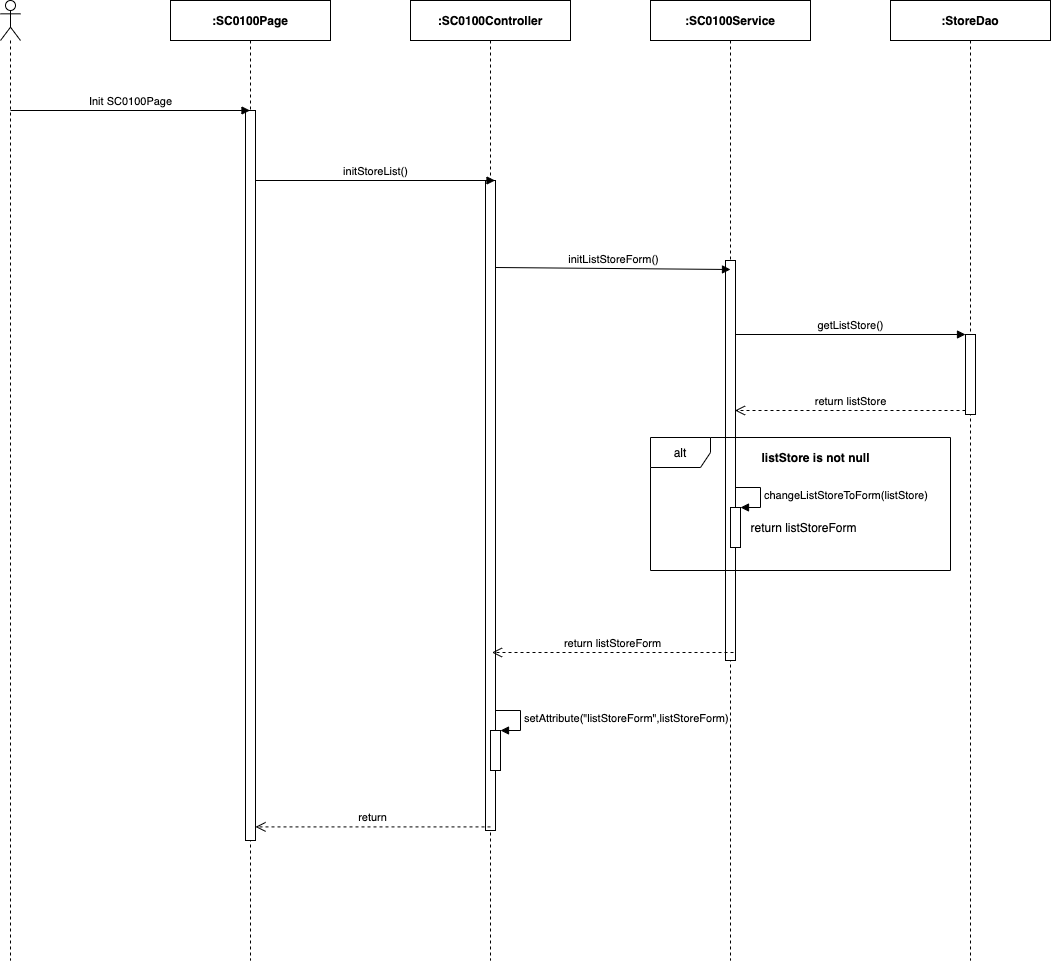

The diagram above was exported from draw.io. Its source (the exported page's mxGraphModel, read from the mxfile embedded in the PNG):
<mxGraphModel dx="1106" dy="748" grid="1" gridSize="10" guides="1" tooltips="1" connect="1" arrows="1" fold="1" page="1" pageScale="1" pageWidth="850" pageHeight="1100" math="0" shadow="0">
  <root>
    <mxCell id="0" />
    <mxCell id="1" parent="0" />
    <mxCell id="9XQILMA4WKmDtfyLMb0D-38" value="" style="shape=umlLifeline;participant=umlActor;perimeter=lifelinePerimeter;whiteSpace=wrap;html=1;container=1;collapsible=0;recursiveResize=0;verticalAlign=top;spacingTop=36;outlineConnect=0;" parent="1" vertex="1">
      <mxGeometry x="310" y="80" width="20" height="960" as="geometry" />
    </mxCell>
    <mxCell id="9XQILMA4WKmDtfyLMb0D-39" value="&lt;b&gt;:SC0100Page&lt;/b&gt;" style="shape=umlLifeline;perimeter=lifelinePerimeter;whiteSpace=wrap;html=1;container=1;collapsible=0;recursiveResize=0;outlineConnect=0;" parent="1" vertex="1">
      <mxGeometry x="480" y="80" width="160" height="960" as="geometry" />
    </mxCell>
    <mxCell id="9XQILMA4WKmDtfyLMb0D-40" value="" style="html=1;points=[];perimeter=orthogonalPerimeter;" parent="9XQILMA4WKmDtfyLMb0D-39" vertex="1">
      <mxGeometry x="75" y="110" width="10" height="730" as="geometry" />
    </mxCell>
    <mxCell id="9XQILMA4WKmDtfyLMb0D-41" value="&lt;b&gt;:StoreDao&lt;/b&gt;" style="shape=umlLifeline;perimeter=lifelinePerimeter;whiteSpace=wrap;html=1;container=1;collapsible=0;recursiveResize=0;outlineConnect=0;" parent="1" vertex="1">
      <mxGeometry x="1200" y="80" width="160" height="960" as="geometry" />
    </mxCell>
    <mxCell id="9XQILMA4WKmDtfyLMb0D-85" value="" style="html=1;points=[];perimeter=orthogonalPerimeter;" parent="9XQILMA4WKmDtfyLMb0D-41" vertex="1">
      <mxGeometry x="75" y="334" width="10" height="80" as="geometry" />
    </mxCell>
    <mxCell id="9XQILMA4WKmDtfyLMb0D-42" value="&lt;b&gt;:&lt;/b&gt;&lt;b&gt;SC0100&lt;/b&gt;&lt;b&gt;Service&lt;/b&gt;" style="shape=umlLifeline;perimeter=lifelinePerimeter;whiteSpace=wrap;html=1;container=1;collapsible=0;recursiveResize=0;outlineConnect=0;" parent="1" vertex="1">
      <mxGeometry x="960" y="80" width="160" height="960" as="geometry" />
    </mxCell>
    <mxCell id="9XQILMA4WKmDtfyLMb0D-43" value="" style="html=1;points=[];perimeter=orthogonalPerimeter;" parent="9XQILMA4WKmDtfyLMb0D-42" vertex="1">
      <mxGeometry x="75" y="260" width="10" height="400" as="geometry" />
    </mxCell>
    <mxCell id="9XQILMA4WKmDtfyLMb0D-45" value="&lt;b&gt;:SC0100Controller&lt;/b&gt;" style="shape=umlLifeline;perimeter=lifelinePerimeter;whiteSpace=wrap;html=1;container=1;collapsible=0;recursiveResize=0;outlineConnect=0;" parent="1" vertex="1">
      <mxGeometry x="720" y="80" width="160" height="960" as="geometry" />
    </mxCell>
    <mxCell id="9XQILMA4WKmDtfyLMb0D-46" value="" style="html=1;points=[];perimeter=orthogonalPerimeter;" parent="9XQILMA4WKmDtfyLMb0D-45" vertex="1">
      <mxGeometry x="75" y="180" width="10" height="650" as="geometry" />
    </mxCell>
    <mxCell id="9XQILMA4WKmDtfyLMb0D-60" value="" style="html=1;points=[];perimeter=orthogonalPerimeter;" parent="9XQILMA4WKmDtfyLMb0D-45" vertex="1">
      <mxGeometry x="80" y="730.0000000000001" width="10" height="40" as="geometry" />
    </mxCell>
    <mxCell id="9XQILMA4WKmDtfyLMb0D-61" value="setAttribute(&quot;listStoreForm&quot;,&lt;span style=&quot;text-align: center&quot;&gt;listStoreForm&lt;/span&gt;)" style="edgeStyle=orthogonalEdgeStyle;html=1;align=left;spacingLeft=2;endArrow=block;rounded=0;entryX=1;entryY=0;" parent="9XQILMA4WKmDtfyLMb0D-45" target="9XQILMA4WKmDtfyLMb0D-60" edge="1">
      <mxGeometry relative="1" as="geometry">
        <mxPoint x="85" y="709.9999999999999" as="sourcePoint" />
        <Array as="points">
          <mxPoint x="110" y="710.0000000000001" />
        </Array>
      </mxGeometry>
    </mxCell>
    <mxCell id="9XQILMA4WKmDtfyLMb0D-47" value="Init SC0100Page" style="html=1;verticalAlign=bottom;endArrow=block;" parent="1" target="9XQILMA4WKmDtfyLMb0D-39" edge="1">
      <mxGeometry width="80" relative="1" as="geometry">
        <mxPoint x="320" y="190" as="sourcePoint" />
        <mxPoint x="400" y="190" as="targetPoint" />
      </mxGeometry>
    </mxCell>
    <mxCell id="9XQILMA4WKmDtfyLMb0D-48" value="initStoreList()" style="html=1;verticalAlign=bottom;endArrow=block;" parent="1" edge="1">
      <mxGeometry width="80" relative="1" as="geometry">
        <mxPoint x="565" y="260.0000000000002" as="sourcePoint" />
        <mxPoint x="804.5000000000005" y="260.0000000000002" as="targetPoint" />
      </mxGeometry>
    </mxCell>
    <mxCell id="9XQILMA4WKmDtfyLMb0D-56" value="initListStoreForm()" style="html=1;verticalAlign=bottom;endArrow=block;" parent="1" edge="1">
      <mxGeometry relative="1" as="geometry">
        <mxPoint x="805" y="347.0000000000002" as="sourcePoint" />
        <mxPoint x="1040" y="349" as="targetPoint" />
      </mxGeometry>
    </mxCell>
    <mxCell id="9XQILMA4WKmDtfyLMb0D-57" value="return listStoreForm" style="html=1;verticalAlign=bottom;endArrow=open;dashed=1;endSize=8;" parent="1" edge="1">
      <mxGeometry relative="1" as="geometry">
        <mxPoint x="801.5" y="732.0000000000002" as="targetPoint" />
        <mxPoint x="1043" y="732" as="sourcePoint" />
      </mxGeometry>
    </mxCell>
    <mxCell id="9XQILMA4WKmDtfyLMb0D-62" value="return" style="html=1;verticalAlign=bottom;endArrow=open;dashed=1;endSize=8;" parent="1" edge="1">
      <mxGeometry relative="1" as="geometry">
        <mxPoint x="800" y="906.4099999999999" as="sourcePoint" />
        <mxPoint x="565" y="906.4099999999999" as="targetPoint" />
      </mxGeometry>
    </mxCell>
    <mxCell id="9XQILMA4WKmDtfyLMb0D-86" value="getListStore()" style="html=1;verticalAlign=bottom;endArrow=block;entryX=0;entryY=0;" parent="1" target="9XQILMA4WKmDtfyLMb0D-85" edge="1">
      <mxGeometry relative="1" as="geometry">
        <mxPoint x="1044.5" y="414" as="sourcePoint" />
      </mxGeometry>
    </mxCell>
    <mxCell id="9XQILMA4WKmDtfyLMb0D-87" value="return listStore" style="html=1;verticalAlign=bottom;endArrow=open;dashed=1;endSize=8;exitX=0;exitY=0.95;" parent="1" source="9XQILMA4WKmDtfyLMb0D-85" edge="1">
      <mxGeometry relative="1" as="geometry">
        <mxPoint x="1044.5" y="490" as="targetPoint" />
      </mxGeometry>
    </mxCell>
    <mxCell id="9XQILMA4WKmDtfyLMb0D-90" value="alt" style="shape=umlFrame;whiteSpace=wrap;html=1;" parent="1" vertex="1">
      <mxGeometry x="960" y="517" width="300" height="133" as="geometry" />
    </mxCell>
    <mxCell id="9XQILMA4WKmDtfyLMb0D-91" value="listStore is not null" style="text;html=1;align=center;verticalAlign=middle;resizable=0;points=[];autosize=1;fontStyle=1" parent="1" vertex="1">
      <mxGeometry x="1065" y="527" width="120" height="20" as="geometry" />
    </mxCell>
    <mxCell id="9XQILMA4WKmDtfyLMb0D-92" value="" style="html=1;points=[];perimeter=orthogonalPerimeter;" parent="1" vertex="1">
      <mxGeometry x="1040" y="587" width="10" height="40" as="geometry" />
    </mxCell>
    <mxCell id="9XQILMA4WKmDtfyLMb0D-93" value="changeListStoreToForm(listStore)" style="edgeStyle=orthogonalEdgeStyle;html=1;align=left;spacingLeft=2;endArrow=block;rounded=0;entryX=1;entryY=0;" parent="1" target="9XQILMA4WKmDtfyLMb0D-92" edge="1">
      <mxGeometry relative="1" as="geometry">
        <mxPoint x="1045" y="567" as="sourcePoint" />
        <Array as="points">
          <mxPoint x="1070" y="567" />
        </Array>
      </mxGeometry>
    </mxCell>
    <mxCell id="9XQILMA4WKmDtfyLMb0D-94" value="return listStoreForm" style="text;html=1;align=center;verticalAlign=middle;resizable=0;points=[];autosize=1;" parent="1" vertex="1">
      <mxGeometry x="1053" y="597" width="120" height="20" as="geometry" />
    </mxCell>
  </root>
</mxGraphModel>